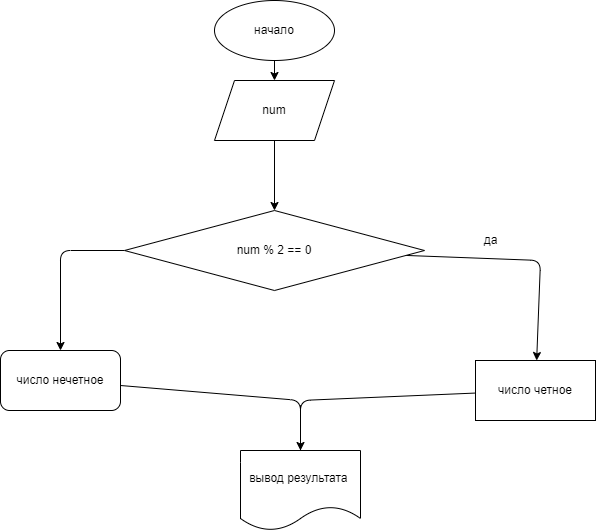

The diagram above was exported from draw.io. Its source (the exported page's mxGraphModel, read from the mxfile embedded in the PNG):
<mxGraphModel dx="1204" dy="645" grid="1" gridSize="10" guides="1" tooltips="1" connect="1" arrows="1" fold="1" page="1" pageScale="1" pageWidth="827" pageHeight="1169" math="0" shadow="0">
  <root>
    <mxCell id="0" />
    <mxCell id="1" parent="0" />
    <mxCell id="4" value="" style="edgeStyle=none;html=1;" edge="1" parent="1" source="2" target="3">
      <mxGeometry relative="1" as="geometry" />
    </mxCell>
    <mxCell id="2" value="начало" style="ellipse;whiteSpace=wrap;html=1;" vertex="1" parent="1">
      <mxGeometry x="354" y="20" width="120" height="60" as="geometry" />
    </mxCell>
    <mxCell id="6" value="" style="edgeStyle=none;html=1;" edge="1" parent="1" source="3" target="5">
      <mxGeometry relative="1" as="geometry" />
    </mxCell>
    <mxCell id="3" value="num" style="shape=parallelogram;perimeter=parallelogramPerimeter;whiteSpace=wrap;html=1;fixedSize=1;" vertex="1" parent="1">
      <mxGeometry x="354" y="100" width="120" height="60" as="geometry" />
    </mxCell>
    <mxCell id="8" value="" style="edgeStyle=none;html=1;" edge="1" parent="1" source="5" target="7">
      <mxGeometry relative="1" as="geometry">
        <Array as="points">
          <mxPoint x="680" y="280" />
        </Array>
      </mxGeometry>
    </mxCell>
    <mxCell id="11" value="" style="edgeStyle=none;html=1;" edge="1" parent="1" source="5" target="10">
      <mxGeometry relative="1" as="geometry">
        <Array as="points">
          <mxPoint x="200" y="270" />
        </Array>
      </mxGeometry>
    </mxCell>
    <mxCell id="5" value="num % 2 == 0" style="rhombus;whiteSpace=wrap;html=1;" vertex="1" parent="1">
      <mxGeometry x="264" y="230" width="300" height="80" as="geometry" />
    </mxCell>
    <mxCell id="13" style="edgeStyle=none;html=1;" edge="1" parent="1" source="7" target="14">
      <mxGeometry relative="1" as="geometry">
        <mxPoint x="440" y="500" as="targetPoint" />
        <Array as="points">
          <mxPoint x="440" y="420" />
        </Array>
      </mxGeometry>
    </mxCell>
    <mxCell id="7" value="число четное" style="whiteSpace=wrap;html=1;" vertex="1" parent="1">
      <mxGeometry x="615" y="380" width="120" height="60" as="geometry" />
    </mxCell>
    <mxCell id="9" value="да" style="text;html=1;align=center;verticalAlign=middle;resizable=0;points=[];autosize=1;strokeColor=none;fillColor=none;" vertex="1" parent="1">
      <mxGeometry x="615" y="250" width="30" height="20" as="geometry" />
    </mxCell>
    <mxCell id="12" style="edgeStyle=none;html=1;startArrow=none;" edge="1" parent="1" source="14">
      <mxGeometry relative="1" as="geometry">
        <mxPoint x="440" y="520" as="targetPoint" />
        <Array as="points">
          <mxPoint x="440" y="420" />
        </Array>
      </mxGeometry>
    </mxCell>
    <mxCell id="10" value="число нечетное" style="rounded=1;whiteSpace=wrap;html=1;" vertex="1" parent="1">
      <mxGeometry x="140" y="370" width="120" height="60" as="geometry" />
    </mxCell>
    <mxCell id="14" value="вывод результата&amp;nbsp;" style="shape=document;whiteSpace=wrap;html=1;boundedLbl=1;" vertex="1" parent="1">
      <mxGeometry x="380" y="470" width="120" height="80" as="geometry" />
    </mxCell>
    <mxCell id="15" value="" style="edgeStyle=none;html=1;endArrow=none;" edge="1" parent="1" source="10" target="14">
      <mxGeometry relative="1" as="geometry">
        <mxPoint x="440" y="520" as="targetPoint" />
        <mxPoint x="240" y="404.6153846153845" as="sourcePoint" />
        <Array as="points">
          <mxPoint x="440" y="420" />
        </Array>
      </mxGeometry>
    </mxCell>
  </root>
</mxGraphModel>